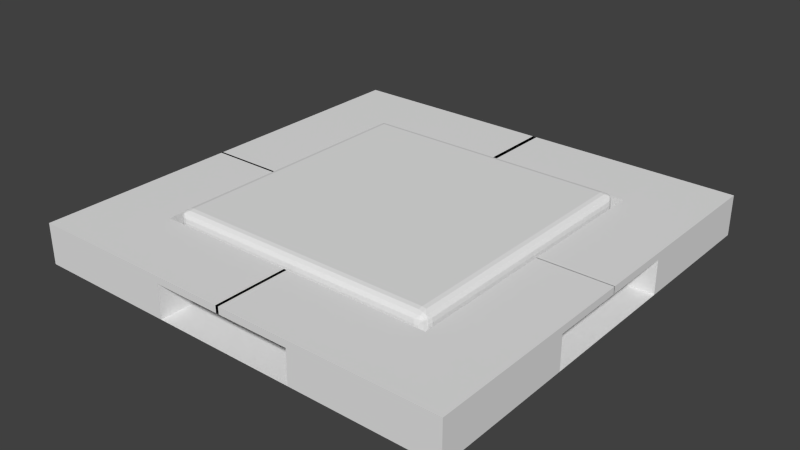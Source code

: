 # Source: square_light.blend  (saved by Blender 2.75.0; exported with 4.5.12 LTS)
import bpy
from mathutils import Matrix  # noqa: F401  (used for matrix-valued properties, if any)

bpy.ops.wm.read_factory_settings(use_empty=True)
scene = bpy.context.scene
scene.name = 'Scene'

# ---- collections
col_collection_1 = bpy.data.collections.new('Collection 1'); scene.collection.children.link(col_collection_1)

# ---- world
world_world = bpy.data.worlds.new('World'); scene.world = world_world
world_world.color = (0.05088, 0.05088, 0.05088)
world_world.use_sun_shadow = False
world_world.sun_shadow_jitter_overblur = 0.0
world_world.cycles.sampling_method = 'MANUAL'
world_world.cycles.sample_map_resolution = 256

# ---- meshes
me_plane = bpy.data.meshes.new('Plane')
me_plane.from_pydata([(-1.0, -1.0, 0.0), (1.0, -1.0, 0.0), (-1.0, 1.0, 0.0), (1.0, 1.0, 0.0), (-0.6632, -1.0, 0.0), (-0.6632, 1.0, 0.0), (0.6622, -1.0, 0.0), (0.6622, 1.0, 0.0), (-1.0, -0.6632, 0.0), (1.0, -0.6632, 0.0), (-0.6632, -0.6632, 0.0), (0.6622, -0.6632, 0.0), (1.0, 0.6622, 0.0), (-0.6632, 0.6622, 0.0), (0.6622, 0.6622, 0.0), (-1.0, 0.6622, 0.0), (-1.0, -0.3448, 0.0), (1.0, -0.3448, 0.0), (-0.6632, -0.3448, 0.0), (0.6622, -0.3448, 0.0), (1.0, 0.3339, 0.0), (-0.6632, 0.3339, 0.0), (0.6622, 0.3339, 0.0), (-1.0, 0.3339, 0.0), (0.3302, 1.0, 0.0), (0.3302, -1.0, 0.0), (0.3302, -0.6632, 0.0), (0.3302, 0.6622, 0.0), (0.3302, -0.3448, 0.0), (0.3302, 0.3339, 0.0), (-0.3355, 1.0, 0.0), (-0.3355, -0.6632, 0.0), (-0.3355, 0.6622, 0.0), (-0.3355, -0.3448, 0.0), (-0.3355, 0.3339, 0.0), (-0.3355, -1.0, 0.0), (-1.0, -0.6632, -0.156), (-1.0, -1.0, -0.156), (0.6622, -1.0, -0.156), (1.0, -1.0, -0.156), (1.0, 0.6622, -0.156), (1.0, 1.0, -0.156), (-0.6632, 1.0, -0.156), (-1.0, 1.0, -0.156), (-0.6632, -1.0, -0.156), (-0.3355, 1.0, -0.156), (-0.6632, 0.6622, -0.156), (0.3302, -1.0, -0.156), (0.6622, 1.0, -0.156), (0.6622, 0.6622, -0.156), (-1.0, -0.3448, -0.156), (1.0, -0.6632, -0.156), (-0.6632, -0.6632, -0.156), (0.6622, -0.6632, -0.156), (-0.3355, -0.6632, -0.156), (1.0, 0.3339, -0.156), (-0.6632, 0.3339, -0.156), (0.6622, 0.3339, -0.156), (-1.0, 0.6622, -0.156), (-0.3355, 0.6622, -0.156), (1.0, -0.3448, -0.156), (-0.6632, -0.3448, -0.156), (0.6622, -0.3448, -0.156), (-1.0, 0.3339, -0.156), (0.3302, 1.0, -0.156), (0.3302, -0.6632, -0.156), (0.3302, 0.6622, -0.156), (-0.3355, -1.0, -0.156), (-1.0, -0.6632, -0.1883), (-1.0, -1.0, -0.1883), (0.6622, -1.0, -0.1883), (1.0, -1.0, -0.1883), (1.0, 0.6622, -0.1883), (1.0, 1.0, -0.1883), (-0.6632, 1.0, -0.1883), (-1.0, 1.0, -0.1883), (-0.6632, -1.0, -0.1883), (-0.6632, 0.6622, -0.1883), (0.6622, 1.0, -0.1883), (0.6622, 0.6622, -0.1883), (1.0, -0.6632, -0.1883), (-0.6632, -0.6632, -0.1883), (0.6622, -0.6632, -0.1883), (-1.0, 0.6622, -0.1883), (-0.6632, -1.0, -0.156), (-0.6632, -0.6632, -0.156), (0.6622, -1.0, -0.156), (0.6622, -0.6632, -0.156), (-0.6632, -1.0, -0.1883), (-0.6632, -0.6632, -0.1883), (0.6622, -1.0, -0.1883), (0.6622, -0.6632, -0.1883), (-0.6632, -0.01181, -0.156), (-1.0, -0.01181, -0.156), (-0.6632, -0.01181, -0.1883), (-1.0, -0.01181, -0.1883), (-0.6632, -0.6632, -0.156), (-1.0, -0.6632, -0.156), (-0.6632, -0.6632, -0.1883), (-1.0, -0.6632, -0.1883), (-0.6632, -0.01181, -0.156), (-1.0, -0.01181, -0.156), (-0.6632, -0.01181, -0.1883), (-1.0, -0.01181, -0.1883), (-0.6632, -0.008903, -0.156), (-1.0, -0.008903, -0.156), (-0.6632, -0.008903, -0.1883), (-1.0, -0.008903, -0.1883), (-0.6632, -1.0, -0.156), (-0.6632, -0.6632, -0.156), (-0.6632, -1.0, -0.1883), (-0.6632, -0.6632, -0.1883), (-0.6632, -0.008903, -0.156), (-1.0, -0.008903, -0.156), (-0.6632, -0.008903, -0.1883), (-1.0, -0.008903, -0.1883), (0.01376, -1.0, -0.156), (0.01376, -0.6632, -0.156), (0.01376, -1.0, -0.1883), (0.01376, -0.6632, -0.1883), (-0.005762, -1.0, -0.156), (-0.005762, -0.6632, -0.156), (-0.005762, -1.0, -0.1883), (-0.005762, -0.6632, -0.1883), (1.0, 0.0775, -0.156), (0.6622, 0.0775, -0.156), (1.0, 0.0775, -0.1883), (0.6622, 0.0775, -0.1883), (1.0, 0.06735, -0.156), (0.6622, 0.06735, -0.156), (1.0, 0.06735, -0.1883), (0.6622, 0.06735, -0.1883), (0.6622, 0.6622, -0.156), (0.6622, 1.0, -0.156), (0.6622, 0.6622, -0.1883), (0.6622, 1.0, -0.1883), (1.0, 0.06735, -0.156), (0.6622, 0.06735, -0.156), (1.0, 0.06735, -0.1883), (0.6622, 0.06735, -0.1883), (0.6622, 0.6622, -0.156), (0.6622, 1.0, -0.156), (0.6622, 0.6622, -0.1883), (0.6622, 1.0, -0.1883), (1.0, 0.06735, -0.156), (0.6622, 0.06735, -0.156), (1.0, 0.06735, -0.1883), (0.6622, 0.06735, -0.1883), (-0.004475, 0.6622, -0.156), (-0.004475, 1.0, -0.156), (-0.004475, 0.6622, -0.1883), (-0.004475, 1.0, -0.1883), (0.008973, 0.6622, -0.156), (0.008973, 1.0, -0.156), (0.008973, 0.6622, -0.1883), (0.008973, 1.0, -0.1883), (0.5919, 0.6389, -0.06802), (0.6389, 0.5919, -0.06802), (0.5919, 0.5919, -0.02094), (0.6099, 0.6353, -0.06802), (0.6251, 0.6251, -0.06802), (0.5919, 0.6353, -0.05), (0.6108, 0.6317, -0.04907), (0.6255, 0.6255, -0.04874), (0.6216, 0.6216, -0.03829), (0.6353, 0.5919, -0.05), (0.6251, 0.5919, -0.03473), (0.6353, 0.6099, -0.06802), (0.6317, 0.6108, -0.04907), (0.6255, 0.6111, -0.03438), (0.5919, 0.6099, -0.02452), (0.5919, 0.6251, -0.03473), (0.6099, 0.5919, -0.02452), (0.6108, 0.6108, -0.02817), (0.6111, 0.6255, -0.03438), (0.5919, 0.6389, -0.1805), (0.5919, 0.5919, -0.2276), (0.6389, 0.5919, -0.1805), (0.5919, 0.6353, -0.1985), (0.5919, 0.6251, -0.2138), (0.6099, 0.6353, -0.1805), (0.6108, 0.6317, -0.1995), (0.6111, 0.6255, -0.2142), (0.6216, 0.6216, -0.2102), (0.6099, 0.5919, -0.224), (0.6251, 0.5919, -0.2138), (0.5919, 0.6099, -0.224), (0.6108, 0.6108, -0.2204), (0.6255, 0.6111, -0.2142), (0.6353, 0.6099, -0.1805), (0.6251, 0.6251, -0.1805), (0.6353, 0.5919, -0.1985), (0.6317, 0.6108, -0.1995), (0.6255, 0.6255, -0.1998), (0.5919, -0.6389, -0.06802), (0.5919, -0.5919, -0.02094), (0.6389, -0.5919, -0.06802), (0.5919, -0.6353, -0.05), (0.5919, -0.6251, -0.03473), (0.6099, -0.6353, -0.06802), (0.6108, -0.6317, -0.04907), (0.6111, -0.6255, -0.03438), (0.6216, -0.6216, -0.03829), (0.6099, -0.5919, -0.02452), (0.6251, -0.5919, -0.03473), (0.5919, -0.6099, -0.02452), (0.6108, -0.6108, -0.02817), (0.6255, -0.6111, -0.03438), (0.6353, -0.6099, -0.06802), (0.6251, -0.6251, -0.06802), (0.6353, -0.5919, -0.05), (0.6317, -0.6108, -0.04907), (0.6255, -0.6255, -0.04874), (0.5919, -0.5919, -0.2276), (0.5919, -0.6389, -0.1805), (0.6389, -0.5919, -0.1805), (0.5919, -0.6099, -0.224), (0.5919, -0.6251, -0.2138), (0.6099, -0.5919, -0.224), (0.6108, -0.6108, -0.2204), (0.6111, -0.6255, -0.2142), (0.6216, -0.6216, -0.2102), (0.6099, -0.6353, -0.1805), (0.6251, -0.6251, -0.1805), (0.5919, -0.6353, -0.1985), (0.6108, -0.6317, -0.1995), (0.6255, -0.6255, -0.1998), (0.6353, -0.5919, -0.1985), (0.6251, -0.5919, -0.2138), (0.6353, -0.6099, -0.1805), (0.6317, -0.6108, -0.1995), (0.6255, -0.6111, -0.2142), (-0.5919, 0.6389, -0.06802), (-0.5919, 0.5919, -0.02094), (-0.6389, 0.5919, -0.06802), (-0.5919, 0.6353, -0.05), (-0.5919, 0.6251, -0.03473), (-0.6099, 0.6353, -0.06802), (-0.6108, 0.6317, -0.04907), (-0.6111, 0.6255, -0.03438), (-0.6216, 0.6216, -0.03829), (-0.6099, 0.5919, -0.02452), (-0.6251, 0.5919, -0.03473), (-0.5919, 0.6099, -0.02452), (-0.6108, 0.6108, -0.02817), (-0.6255, 0.6111, -0.03438), (-0.6353, 0.6099, -0.06802), (-0.6251, 0.6251, -0.06802), (-0.6353, 0.5919, -0.05), (-0.6317, 0.6108, -0.04907), (-0.6255, 0.6255, -0.04874), (-0.5919, 0.5919, -0.2276), (-0.5919, 0.6389, -0.1805), (-0.6389, 0.5919, -0.1805), (-0.5919, 0.6099, -0.224), (-0.5919, 0.6251, -0.2138), (-0.6099, 0.5919, -0.224), (-0.6108, 0.6108, -0.2204), (-0.6111, 0.6255, -0.2142), (-0.6216, 0.6216, -0.2102), (-0.6099, 0.6353, -0.1805), (-0.6251, 0.6251, -0.1805), (-0.5919, 0.6353, -0.1985), (-0.6108, 0.6317, -0.1995), (-0.6255, 0.6255, -0.1998), (-0.6353, 0.5919, -0.1985), (-0.6251, 0.5919, -0.2138), (-0.6353, 0.6099, -0.1805), (-0.6317, 0.6108, -0.1995), (-0.6255, 0.6111, -0.2142), (-0.6389, -0.5919, -0.06802), (-0.5919, -0.5919, -0.02094), (-0.5919, -0.6389, -0.06802), (-0.6353, -0.5919, -0.05), (-0.6251, -0.5919, -0.03473), (-0.6353, -0.6099, -0.06802), (-0.6317, -0.6108, -0.04907), (-0.6255, -0.6111, -0.03438), (-0.6216, -0.6216, -0.03829), (-0.5919, -0.6099, -0.02452), (-0.5919, -0.6251, -0.03473), (-0.6099, -0.5919, -0.02452), (-0.6108, -0.6108, -0.02817), (-0.6111, -0.6255, -0.03438), (-0.6099, -0.6353, -0.06802), (-0.6251, -0.6251, -0.06802), (-0.5919, -0.6353, -0.05), (-0.6108, -0.6317, -0.04907), (-0.6255, -0.6255, -0.04874), (-0.5919, -0.5919, -0.2276), (-0.6389, -0.5919, -0.1805), (-0.5919, -0.6389, -0.1805), (-0.6099, -0.5919, -0.224), (-0.6251, -0.5919, -0.2138), (-0.5919, -0.6099, -0.224), (-0.6108, -0.6108, -0.2204), (-0.6255, -0.6111, -0.2142), (-0.6216, -0.6216, -0.2102), (-0.6353, -0.6099, -0.1805), (-0.6251, -0.6251, -0.1805), (-0.6353, -0.5919, -0.1985), (-0.6317, -0.6108, -0.1995), (-0.6255, -0.6255, -0.1998), (-0.5919, -0.6353, -0.1985), (-0.5919, -0.6251, -0.2138), (-0.6099, -0.6353, -0.1805), (-0.6108, -0.6317, -0.1995), (-0.6111, -0.6255, -0.2142)], [], [(27, 14, 49, 66), (31, 10, 52, 54), (4, 35, 67, 44), (19, 11, 53, 62), (8, 0, 37, 36), (11, 26, 65, 53), (29, 22, 14, 27), (10, 18, 61, 52), (9, 17, 60, 51), (7, 24, 64, 48), (1, 9, 51, 39), (26, 11, 19, 28), (19, 17, 20, 22), (16, 18, 21, 23), (28, 19, 22, 29), (33, 28, 29, 34), (31, 26, 28, 33), (34, 29, 27, 32), (35, 25, 26, 31), (32, 27, 24, 30), (16, 8, 36, 50), (23, 21, 56, 63), (21, 34, 32, 13), (10, 31, 33, 18), (18, 33, 34, 21), (131, 129, 137, 139), (53, 82, 127, 125), (66, 49, 48, 64), (47, 38, 53, 65), (38, 39, 71, 70), (79, 49, 129, 131), (63, 56, 46, 58), (57, 55, 40, 49), (53, 51, 60, 62), (36, 52, 61, 50), (46, 59, 45, 42), (44, 67, 54, 52), (6, 1, 39, 38), (17, 19, 62, 60), (32, 30, 45, 59), (12, 3, 41, 40), (18, 16, 50, 61), (35, 31, 54, 67), (5, 2, 43, 42), (20, 12, 40, 55), (0, 4, 44, 37), (21, 13, 46, 56), (30, 5, 42, 45), (14, 22, 57, 49), (2, 15, 58, 43), (26, 25, 47, 65), (25, 6, 38, 47), (15, 23, 63, 58), (13, 32, 59, 46), (24, 27, 66, 64), (3, 7, 48, 41), (22, 20, 55, 57), (79, 72, 73, 78), (83, 77, 74, 75), (69, 76, 81, 68), (70, 71, 80, 82), (40, 41, 73, 72), (42, 43, 75, 74), (39, 51, 80, 71), (37, 44, 76, 69), (52, 81, 89, 85), (43, 58, 83, 75), (38, 70, 90, 86), (46, 42, 153, 152), (46, 77, 94, 92), (36, 37, 69, 68), (52, 36, 97, 96), (41, 48, 78, 73), (104, 105, 113, 112), (91, 87, 121, 123), (76, 44, 84, 88), (53, 38, 86, 87), (82, 53, 87, 91), (81, 76, 88, 89), (44, 52, 85, 84), (70, 82, 91, 90), (95, 93, 101, 103), (58, 46, 92, 93), (83, 58, 93, 95), (77, 83, 95, 94), (97, 99, 107, 105), (101, 100, 102, 103), (81, 52, 96, 98), (93, 92, 100, 101), (68, 81, 98, 99), (36, 68, 99, 97), (92, 94, 102, 100), (94, 95, 103, 102), (106, 104, 112, 114), (99, 98, 106, 107), (98, 96, 104, 106), (96, 97, 105, 104), (109, 111, 119, 117), (112, 113, 115, 114), (85, 89, 111, 109), (105, 107, 115, 113), (107, 106, 114, 115), (88, 84, 108, 110), (89, 88, 110, 111), (84, 85, 109, 108), (116, 117, 119, 118), (111, 110, 118, 119), (110, 108, 116, 118), (108, 109, 117, 116), (121, 120, 122, 123), (90, 91, 123, 122), (87, 86, 120, 121), (86, 90, 122, 120), (124, 125, 127, 126), (51, 53, 125, 124), (82, 80, 126, 127), (80, 51, 124, 126), (49, 79, 134, 132), (72, 79, 131, 130), (40, 72, 130, 128), (49, 40, 128, 129), (136, 138, 146, 144), (134, 135, 143, 142), (130, 131, 139, 138), (48, 49, 132, 133), (78, 48, 133, 135), (79, 78, 135, 134), (128, 130, 138, 136), (129, 128, 136, 137), (143, 141, 149, 151), (145, 144, 146, 147), (137, 136, 144, 145), (132, 134, 142, 140), (133, 132, 140, 141), (139, 137, 145, 147), (138, 139, 147, 146), (135, 133, 141, 143), (149, 148, 150, 151), (142, 143, 151, 150), (140, 142, 150, 148), (141, 140, 148, 149), (152, 153, 155, 154), (77, 46, 152, 154), (74, 77, 154, 155), (42, 74, 155, 153), (158, 195, 271, 233), (290, 253, 234, 270), (251, 289, 213, 176), (252, 175, 156, 232), (214, 291, 272, 194), (156, 159, 162, 161), (159, 160, 163, 162), (161, 162, 174, 171), (162, 163, 164, 174), (157, 165, 168, 167), (165, 166, 169, 168), (167, 168, 163, 160), (168, 169, 164, 163), (158, 170, 173, 172), (170, 171, 174, 173), (172, 173, 169, 166), (173, 174, 164, 169), (175, 178, 181, 180), (178, 179, 182, 181), (180, 181, 193, 190), (181, 182, 183, 193), (176, 184, 187, 186), (184, 185, 188, 187), (186, 187, 182, 179), (187, 188, 183, 182), (177, 189, 192, 191), (189, 190, 193, 192), (191, 192, 188, 185), (192, 193, 183, 188), (194, 197, 200, 199), (197, 198, 201, 200), (199, 200, 212, 209), (200, 201, 202, 212), (195, 203, 206, 205), (203, 204, 207, 206), (205, 206, 201, 198), (206, 207, 202, 201), (196, 208, 211, 210), (208, 209, 212, 211), (210, 211, 207, 204), (211, 212, 202, 207), (213, 216, 219, 218), (216, 217, 220, 219), (218, 219, 231, 228), (219, 220, 221, 231), (214, 222, 225, 224), (222, 223, 226, 225), (224, 225, 220, 217), (225, 226, 221, 220), (215, 227, 230, 229), (227, 228, 231, 230), (229, 230, 226, 223), (230, 231, 221, 226), (232, 235, 238, 237), (235, 236, 239, 238), (237, 238, 250, 247), (238, 239, 240, 250), (233, 241, 244, 243), (241, 242, 245, 244), (243, 244, 239, 236), (244, 245, 240, 239), (234, 246, 249, 248), (246, 247, 250, 249), (248, 249, 245, 242), (249, 250, 240, 245), (251, 254, 257, 256), (254, 255, 258, 257), (256, 257, 269, 266), (257, 258, 259, 269), (252, 260, 263, 262), (260, 261, 264, 263), (262, 263, 258, 255), (263, 264, 259, 258), (253, 265, 268, 267), (265, 266, 269, 268), (267, 268, 264, 261), (268, 269, 259, 264), (270, 273, 276, 275), (273, 274, 277, 276), (275, 276, 288, 285), (276, 277, 278, 288), (271, 279, 282, 281), (279, 280, 283, 282), (281, 282, 277, 274), (282, 283, 278, 277), (272, 284, 287, 286), (284, 285, 288, 287), (286, 287, 283, 280), (287, 288, 278, 283), (289, 292, 295, 294), (292, 293, 296, 295), (294, 295, 307, 304), (295, 296, 297, 307), (290, 298, 301, 300), (298, 299, 302, 301), (300, 301, 296, 293), (301, 302, 297, 296), (291, 303, 306, 305), (303, 304, 307, 306), (305, 306, 302, 299), (306, 307, 297, 302), (156, 175, 180, 159), (159, 180, 190, 160), (160, 190, 189, 167), (167, 189, 177, 157), (176, 213, 218, 184), (184, 218, 228, 185), (185, 228, 227, 191), (191, 227, 215, 177), (214, 194, 199, 222), (222, 199, 209, 223), (223, 209, 208, 229), (229, 208, 196, 215), (195, 158, 172, 203), (203, 172, 166, 204), (204, 166, 165, 210), (210, 165, 157, 196), (213, 289, 294, 216), (216, 294, 304, 217), (217, 304, 303, 224), (224, 303, 291, 214), (290, 270, 275, 298), (298, 275, 285, 299), (299, 285, 284, 305), (305, 284, 272, 291), (271, 195, 205, 279), (279, 205, 198, 280), (280, 198, 197, 286), (286, 197, 194, 272), (289, 251, 256, 292), (292, 256, 266, 293), (293, 266, 265, 300), (300, 265, 253, 290), (252, 232, 237, 260), (260, 237, 247, 261), (261, 247, 246, 267), (267, 246, 234, 253), (233, 271, 281, 241), (241, 281, 274, 242), (242, 274, 273, 248), (248, 273, 270, 234), (251, 176, 186, 254), (254, 186, 179, 255), (255, 179, 178, 262), (262, 178, 175, 252), (158, 233, 243, 170), (170, 243, 236, 171), (171, 236, 235, 161), (161, 235, 232, 156), (177, 215, 196, 157)])
me_plane.use_remesh_preserve_volume = False
me_plane.use_remesh_preserve_attributes = False
me_plane.use_mirror_vertex_groups = False
me_plane.update()

# ---- objects
ob_plane = bpy.data.objects.new('Plane', me_plane)

# ---- transforms, parenting, visibility, modifiers, constraints
ob_plane.location = (0.0, 0.0, 0.0)
ob_plane.scale = (-3.014, -3.014, -3.014)
ob_plane.lineart.crease_threshold = 0.0

# ---- collection membership
col_collection_1.objects.link(ob_plane)

# ---- scene / render settings (as saved in the file)
scene.frame_start = 1; scene.frame_end = 250; scene.frame_set(1)
scene.render.engine = 'BLENDER_EEVEE_NEXT'
scene.render.resolution_percentage = 50
scene.render.dither_intensity = 0.0
scene.cycles.use_denoising = False
scene.cycles.samples = 10
scene.cycles.sampling_pattern = 'TABULATED_SOBOL'
scene.cycles.light_sampling_threshold = 0.0
scene.cycles.use_adaptive_sampling = False
scene.cycles.use_light_tree = False
scene.cycles.blur_glossy = 0.0
scene.cycles.pixel_filter_type = 'GAUSSIAN'
scene.cycles.sample_clamp_indirect = 0.0
scene.view_settings.view_transform = 'Standard'
bpy.context.view_layer.update()

# ---- added for rendering (the .blend has no active camera and no usable light): camera, sun
cam_auto = bpy.data.cameras.new('AutoCamera')
cam_auto.lens = 50.0
cam_auto.sensor_width = 36.0
cam_auto.clip_end = 1000.0
ob_auto_camera = bpy.data.objects.new('AutoCamera', cam_auto)
scene.collection.objects.link(ob_auto_camera)
ob_auto_camera.location = (7.91244, -9.49493, 6.67291)
ob_auto_camera.rotation_euler = (1.09748, -7.21219e-08, 0.694738)
scene.camera = ob_auto_camera
light_auto_sun = bpy.data.lights.new('AutoSun', 'SUN')
light_auto_sun.energy = 3.0
light_auto_sun.angle = 0.0523599
ob_auto_sun = bpy.data.objects.new('AutoSun', light_auto_sun)
scene.collection.objects.link(ob_auto_sun)
ob_auto_sun.rotation_euler = (0.872665, 0.174533, 0.523599)
bpy.context.view_layer.update()
